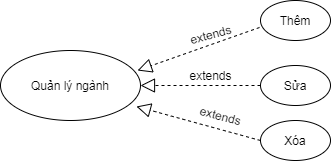

The diagram above was exported from draw.io. Its source (the exported page's mxGraphModel, read from the mxfile embedded in the PNG):
<mxGraphModel dx="1102" dy="599" grid="1" gridSize="10" guides="1" tooltips="1" connect="1" arrows="1" fold="1" page="1" pageScale="1" pageWidth="827" pageHeight="1169" math="0" shadow="0">
  <root>
    <mxCell id="F7gbup_RkAl5gxVcAsdM-0" />
    <mxCell id="F7gbup_RkAl5gxVcAsdM-1" parent="F7gbup_RkAl5gxVcAsdM-0" />
    <mxCell id="93oGhwXdKfEOvVkXwaRY-0" value="Quản lý ngành" style="ellipse;whiteSpace=wrap;html=1;" vertex="1" parent="F7gbup_RkAl5gxVcAsdM-1">
      <mxGeometry x="110" y="250" width="140" height="70" as="geometry" />
    </mxCell>
    <mxCell id="93oGhwXdKfEOvVkXwaRY-1" value="Thêm" style="ellipse;whiteSpace=wrap;html=1;" vertex="1" parent="F7gbup_RkAl5gxVcAsdM-1">
      <mxGeometry x="370" y="200" width="70" height="40" as="geometry" />
    </mxCell>
    <mxCell id="93oGhwXdKfEOvVkXwaRY-2" value="" style="endArrow=block;dashed=1;endFill=0;endSize=12;html=1;entryX=0.979;entryY=0.286;entryDx=0;entryDy=0;exitX=-0.014;exitY=0.675;exitDx=0;exitDy=0;exitPerimeter=0;entryPerimeter=0;" edge="1" parent="F7gbup_RkAl5gxVcAsdM-1" source="93oGhwXdKfEOvVkXwaRY-1" target="93oGhwXdKfEOvVkXwaRY-0">
      <mxGeometry width="160" relative="1" as="geometry">
        <mxPoint x="454" y="209.5" as="sourcePoint" />
        <mxPoint x="538" y="234.98000000000002" as="targetPoint" />
      </mxGeometry>
    </mxCell>
    <mxCell id="93oGhwXdKfEOvVkXwaRY-3" value="Sửa" style="ellipse;whiteSpace=wrap;html=1;" vertex="1" parent="F7gbup_RkAl5gxVcAsdM-1">
      <mxGeometry x="370" y="265" width="70" height="40" as="geometry" />
    </mxCell>
    <mxCell id="93oGhwXdKfEOvVkXwaRY-4" value="" style="endArrow=block;dashed=1;endFill=0;endSize=12;html=1;entryX=1;entryY=0.5;entryDx=0;entryDy=0;exitX=0;exitY=0.5;exitDx=0;exitDy=0;" edge="1" parent="F7gbup_RkAl5gxVcAsdM-1" source="93oGhwXdKfEOvVkXwaRY-3" target="93oGhwXdKfEOvVkXwaRY-0">
      <mxGeometry width="160" relative="1" as="geometry">
        <mxPoint x="437" y="260" as="sourcePoint" />
        <mxPoint x="524" y="260" as="targetPoint" />
      </mxGeometry>
    </mxCell>
    <mxCell id="93oGhwXdKfEOvVkXwaRY-5" value="Xóa" style="ellipse;whiteSpace=wrap;html=1;" vertex="1" parent="F7gbup_RkAl5gxVcAsdM-1">
      <mxGeometry x="370" y="320" width="70" height="40" as="geometry" />
    </mxCell>
    <mxCell id="93oGhwXdKfEOvVkXwaRY-6" value="" style="endArrow=block;dashed=1;endFill=0;endSize=12;html=1;entryX=0.971;entryY=0.8;entryDx=0;entryDy=0;entryPerimeter=0;exitX=0;exitY=0.5;exitDx=0;exitDy=0;" edge="1" parent="F7gbup_RkAl5gxVcAsdM-1" source="93oGhwXdKfEOvVkXwaRY-5" target="93oGhwXdKfEOvVkXwaRY-0">
      <mxGeometry width="160" relative="1" as="geometry">
        <mxPoint x="380" y="310" as="sourcePoint" />
        <mxPoint x="533.94" y="279.99" as="targetPoint" />
      </mxGeometry>
    </mxCell>
    <mxCell id="93oGhwXdKfEOvVkXwaRY-7" value="extends" style="text;html=1;align=center;verticalAlign=middle;resizable=0;points=[];autosize=1;rotation=15;" vertex="1" parent="F7gbup_RkAl5gxVcAsdM-1">
      <mxGeometry x="300" y="305" width="60" height="20" as="geometry" />
    </mxCell>
    <mxCell id="93oGhwXdKfEOvVkXwaRY-8" value="extends" style="text;html=1;align=center;verticalAlign=middle;resizable=0;points=[];autosize=1;rotation=0;" vertex="1" parent="F7gbup_RkAl5gxVcAsdM-1">
      <mxGeometry x="290" y="265" width="60" height="20" as="geometry" />
    </mxCell>
    <mxCell id="93oGhwXdKfEOvVkXwaRY-9" value="extends" style="text;html=1;align=center;verticalAlign=middle;resizable=0;points=[];autosize=1;rotation=-15;" vertex="1" parent="F7gbup_RkAl5gxVcAsdM-1">
      <mxGeometry x="290" y="224" width="60" height="20" as="geometry" />
    </mxCell>
  </root>
</mxGraphModel>